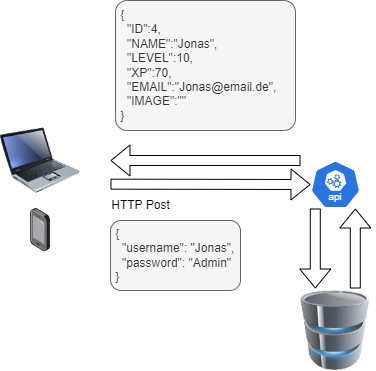

The diagram above was exported from draw.io. Its source (the exported page's mxGraphModel, read from the mxfile embedded in the PNG):
<mxGraphModel dx="989" dy="600" grid="1" gridSize="10" guides="1" tooltips="1" connect="1" arrows="1" fold="1" page="1" pageScale="1" pageWidth="827" pageHeight="1169" math="0" shadow="0">
  <root>
    <mxCell id="0" />
    <mxCell id="1" parent="0" />
    <mxCell id="HUYn_10A8EfdFhrBSUiN-1" value="" style="aspect=fixed;sketch=0;html=1;dashed=0;whitespace=wrap;verticalLabelPosition=bottom;verticalAlign=top;fillColor=#2875E2;strokeColor=#ffffff;points=[[0.005,0.63,0],[0.1,0.2,0],[0.9,0.2,0],[0.5,0,0],[0.995,0.63,0],[0.72,0.99,0],[0.5,1,0],[0.28,0.99,0]];shape=mxgraph.kubernetes.icon2;kubernetesLabel=1;prIcon=api" vertex="1" parent="1">
      <mxGeometry x="420" y="190" width="50" height="48" as="geometry" />
    </mxCell>
    <mxCell id="HUYn_10A8EfdFhrBSUiN-2" value="" style="shape=flexArrow;endArrow=classic;html=1;rounded=0;" edge="1" parent="1">
      <mxGeometry width="50" height="50" relative="1" as="geometry">
        <mxPoint x="220" y="213.66" as="sourcePoint" />
        <mxPoint x="420" y="214" as="targetPoint" />
      </mxGeometry>
    </mxCell>
    <mxCell id="HUYn_10A8EfdFhrBSUiN-5" value="HTTP Post" style="text;html=1;align=center;verticalAlign=middle;resizable=0;points=[];autosize=1;strokeColor=none;fillColor=none;" vertex="1" parent="1">
      <mxGeometry x="210" y="220" width="80" height="30" as="geometry" />
    </mxCell>
    <mxCell id="HUYn_10A8EfdFhrBSUiN-6" value="" style="shape=flexArrow;endArrow=classic;html=1;rounded=0;" edge="1" parent="1">
      <mxGeometry width="50" height="50" relative="1" as="geometry">
        <mxPoint x="424.8" y="238" as="sourcePoint" />
        <mxPoint x="424.8" y="318" as="targetPoint" />
      </mxGeometry>
    </mxCell>
    <mxCell id="HUYn_10A8EfdFhrBSUiN-7" value="" style="shape=flexArrow;endArrow=classic;html=1;rounded=0;" edge="1" parent="1">
      <mxGeometry width="50" height="50" relative="1" as="geometry">
        <mxPoint x="464.8" y="318" as="sourcePoint" />
        <mxPoint x="464.8" y="238" as="targetPoint" />
      </mxGeometry>
    </mxCell>
    <mxCell id="HUYn_10A8EfdFhrBSUiN-8" value="" style="image;html=1;image=img/lib/clip_art/computers/Database_128x128.png" vertex="1" parent="1">
      <mxGeometry x="405" y="320" width="80" height="80" as="geometry" />
    </mxCell>
    <mxCell id="HUYn_10A8EfdFhrBSUiN-9" value=" {&#10;   &quot;username&quot;: &quot;Jonas&quot;,&#10;   &quot;password&quot;: &quot;Admin&quot;&#10; }" style="text;whiteSpace=wrap;fillColor=#f5f5f5;fontColor=#333333;strokeColor=#666666;rounded=1;" vertex="1" parent="1">
      <mxGeometry x="220" y="250" width="130" height="70" as="geometry" />
    </mxCell>
    <mxCell id="HUYn_10A8EfdFhrBSUiN-10" value="" style="image;html=1;image=img/lib/clip_art/computers/Laptop_128x128.png" vertex="1" parent="1">
      <mxGeometry x="110" y="150" width="80" height="80" as="geometry" />
    </mxCell>
    <mxCell id="HUYn_10A8EfdFhrBSUiN-11" value="" style="image;points=[];aspect=fixed;html=1;align=center;shadow=0;dashed=0;image=img/lib/allied_telesis/computer_and_terminals/Smartphone.svg;" vertex="1" parent="1">
      <mxGeometry x="140.1" y="238" width="19.8" height="43.199999999999996" as="geometry" />
    </mxCell>
    <mxCell id="HUYn_10A8EfdFhrBSUiN-12" value="" style="shape=flexArrow;endArrow=classic;html=1;rounded=0;" edge="1" parent="1">
      <mxGeometry width="50" height="50" relative="1" as="geometry">
        <mxPoint x="410" y="190" as="sourcePoint" />
        <mxPoint x="220" y="190" as="targetPoint" />
      </mxGeometry>
    </mxCell>
    <mxCell id="HUYn_10A8EfdFhrBSUiN-14" value="&amp;nbsp;{&lt;div&gt;&amp;nbsp; &amp;nbsp;&quot;ID&quot;:4,&lt;/div&gt;&lt;div&gt;&amp;nbsp; &amp;nbsp;&quot;NAME&quot;:&quot;Jonas&quot;,&lt;/div&gt;&lt;div&gt;&amp;nbsp; &amp;nbsp;&quot;LEVEL&quot;:10,&lt;/div&gt;&lt;div&gt;&amp;nbsp; &amp;nbsp;&quot;XP&quot;:70,&lt;/div&gt;&lt;div&gt;&amp;nbsp; &amp;nbsp;&quot;EMAIL&quot;:&quot;Jonas@email.de&quot;,&lt;/div&gt;&lt;div&gt;&amp;nbsp; &amp;nbsp;&quot;IMAGE&quot;:&quot;&quot;&lt;/div&gt;&lt;div&gt;&amp;nbsp;}&lt;/div&gt;" style="text;html=1;align=left;verticalAlign=middle;resizable=0;points=[];autosize=1;rounded=1;fillColor=#f5f5f5;fontColor=#333333;strokeColor=#666666;arcSize=9;" vertex="1" parent="1">
      <mxGeometry x="225" y="30" width="180" height="130" as="geometry" />
    </mxCell>
  </root>
</mxGraphModel>